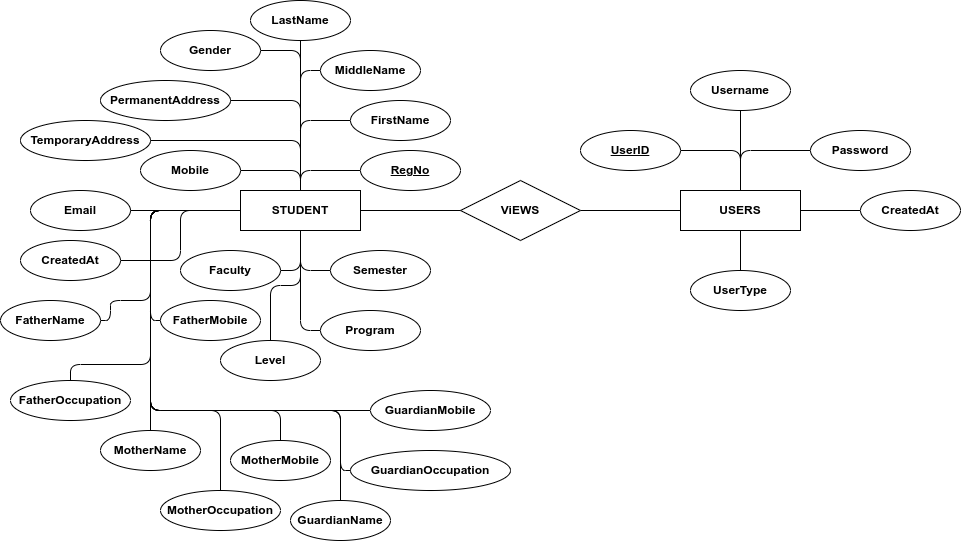

The diagram above was exported from draw.io. Its source (the exported page's mxGraphModel, read from the mxfile embedded in the PNG):
<mxGraphModel dx="1346" dy="610" grid="1" gridSize="10" guides="1" tooltips="1" connect="1" arrows="1" fold="1" page="1" pageScale="1" pageWidth="850" pageHeight="1100" math="0" shadow="0">
  <root>
    <mxCell id="nVx-LndPiBWBaImcnb7H-0" />
    <mxCell id="nVx-LndPiBWBaImcnb7H-1" parent="nVx-LndPiBWBaImcnb7H-0" />
    <mxCell id="nVx-LndPiBWBaImcnb7H-16" style="edgeStyle=none;html=1;entryX=0.5;entryY=0;entryDx=0;entryDy=0;" edge="1" parent="nVx-LndPiBWBaImcnb7H-1" source="nVx-LndPiBWBaImcnb7H-2" target="nVx-LndPiBWBaImcnb7H-5">
      <mxGeometry relative="1" as="geometry" />
    </mxCell>
    <mxCell id="nVx-LndPiBWBaImcnb7H-2" value="&lt;b&gt;START&lt;/b&gt;" style="strokeWidth=2;html=1;shape=mxgraph.flowchart.start_1;whiteSpace=wrap;" vertex="1" parent="nVx-LndPiBWBaImcnb7H-1">
      <mxGeometry x="400" y="80" width="80" height="40" as="geometry" />
    </mxCell>
    <mxCell id="nVx-LndPiBWBaImcnb7H-4" value="&lt;b&gt;STOP&lt;/b&gt;" style="strokeWidth=2;html=1;shape=mxgraph.flowchart.terminator;whiteSpace=wrap;" vertex="1" parent="nVx-LndPiBWBaImcnb7H-1">
      <mxGeometry x="80" y="680" width="80" height="40" as="geometry" />
    </mxCell>
    <mxCell id="nVx-LndPiBWBaImcnb7H-17" style="edgeStyle=none;html=1;entryX=0.5;entryY=0;entryDx=0;entryDy=0;entryPerimeter=0;" edge="1" parent="nVx-LndPiBWBaImcnb7H-1" source="nVx-LndPiBWBaImcnb7H-5" target="nVx-LndPiBWBaImcnb7H-6">
      <mxGeometry relative="1" as="geometry" />
    </mxCell>
    <mxCell id="nVx-LndPiBWBaImcnb7H-5" value="&lt;b&gt;Login Page&lt;/b&gt;" style="rounded=0;whiteSpace=wrap;html=1;" vertex="1" parent="nVx-LndPiBWBaImcnb7H-1">
      <mxGeometry x="400" y="160" width="80" height="40" as="geometry" />
    </mxCell>
    <mxCell id="nVx-LndPiBWBaImcnb7H-18" style="edgeStyle=orthogonalEdgeStyle;html=1;entryX=1;entryY=0.5;entryDx=0;entryDy=0;exitX=1;exitY=0.5;exitDx=0;exitDy=0;exitPerimeter=0;" edge="1" parent="nVx-LndPiBWBaImcnb7H-1" source="nVx-LndPiBWBaImcnb7H-6" target="nVx-LndPiBWBaImcnb7H-5">
      <mxGeometry relative="1" as="geometry">
        <Array as="points">
          <mxPoint x="560" y="300" />
          <mxPoint x="560" y="180" />
        </Array>
      </mxGeometry>
    </mxCell>
    <mxCell id="nVx-LndPiBWBaImcnb7H-20" style="edgeStyle=orthogonalEdgeStyle;html=1;" edge="1" parent="nVx-LndPiBWBaImcnb7H-1" source="nVx-LndPiBWBaImcnb7H-6" target="nVx-LndPiBWBaImcnb7H-7">
      <mxGeometry relative="1" as="geometry" />
    </mxCell>
    <mxCell id="nVx-LndPiBWBaImcnb7H-6" value="&lt;b&gt;Authentication?&lt;/b&gt;" style="strokeWidth=2;html=1;shape=mxgraph.flowchart.decision;whiteSpace=wrap;" vertex="1" parent="nVx-LndPiBWBaImcnb7H-1">
      <mxGeometry x="380" y="240" width="120" height="120" as="geometry" />
    </mxCell>
    <mxCell id="nVx-LndPiBWBaImcnb7H-22" style="edgeStyle=orthogonalEdgeStyle;html=1;entryX=0.5;entryY=0;entryDx=0;entryDy=0;entryPerimeter=0;" edge="1" parent="nVx-LndPiBWBaImcnb7H-1" source="nVx-LndPiBWBaImcnb7H-7" target="nVx-LndPiBWBaImcnb7H-8">
      <mxGeometry relative="1" as="geometry" />
    </mxCell>
    <mxCell id="nVx-LndPiBWBaImcnb7H-7" value="&lt;b&gt;Dashboard&lt;/b&gt;" style="rounded=0;whiteSpace=wrap;html=1;" vertex="1" parent="nVx-LndPiBWBaImcnb7H-1">
      <mxGeometry x="240" y="280" width="80" height="40" as="geometry" />
    </mxCell>
    <mxCell id="nVx-LndPiBWBaImcnb7H-24" style="edgeStyle=orthogonalEdgeStyle;html=1;entryX=0.5;entryY=0;entryDx=0;entryDy=0;" edge="1" parent="nVx-LndPiBWBaImcnb7H-1" source="nVx-LndPiBWBaImcnb7H-8" target="nVx-LndPiBWBaImcnb7H-9">
      <mxGeometry relative="1" as="geometry" />
    </mxCell>
    <mxCell id="nVx-LndPiBWBaImcnb7H-27" style="edgeStyle=orthogonalEdgeStyle;html=1;entryX=0;entryY=0.5;entryDx=0;entryDy=0;entryPerimeter=0;" edge="1" parent="nVx-LndPiBWBaImcnb7H-1" source="nVx-LndPiBWBaImcnb7H-8" target="nVx-LndPiBWBaImcnb7H-10">
      <mxGeometry relative="1" as="geometry" />
    </mxCell>
    <mxCell id="nVx-LndPiBWBaImcnb7H-8" value="&lt;b&gt;Operation&lt;br&gt;Complete?&lt;/b&gt;" style="strokeWidth=2;html=1;shape=mxgraph.flowchart.decision;whiteSpace=wrap;" vertex="1" parent="nVx-LndPiBWBaImcnb7H-1">
      <mxGeometry x="60" y="440" width="120" height="120" as="geometry" />
    </mxCell>
    <mxCell id="nVx-LndPiBWBaImcnb7H-26" style="edgeStyle=orthogonalEdgeStyle;html=1;entryX=0.5;entryY=0;entryDx=0;entryDy=0;entryPerimeter=0;" edge="1" parent="nVx-LndPiBWBaImcnb7H-1" source="nVx-LndPiBWBaImcnb7H-9" target="nVx-LndPiBWBaImcnb7H-4">
      <mxGeometry relative="1" as="geometry" />
    </mxCell>
    <mxCell id="nVx-LndPiBWBaImcnb7H-9" value="&lt;b&gt;Log Out&lt;/b&gt;" style="rounded=0;whiteSpace=wrap;html=1;" vertex="1" parent="nVx-LndPiBWBaImcnb7H-1">
      <mxGeometry x="80" y="600" width="80" height="40" as="geometry" />
    </mxCell>
    <mxCell id="nVx-LndPiBWBaImcnb7H-30" style="edgeStyle=orthogonalEdgeStyle;html=1;entryX=0;entryY=0.5;entryDx=0;entryDy=0;" edge="1" parent="nVx-LndPiBWBaImcnb7H-1" source="nVx-LndPiBWBaImcnb7H-10" target="nVx-LndPiBWBaImcnb7H-11">
      <mxGeometry relative="1" as="geometry" />
    </mxCell>
    <mxCell id="nVx-LndPiBWBaImcnb7H-10" value="&lt;b&gt;Add &lt;br&gt;Record?&lt;/b&gt;" style="strokeWidth=2;html=1;shape=mxgraph.flowchart.decision;whiteSpace=wrap;" vertex="1" parent="nVx-LndPiBWBaImcnb7H-1">
      <mxGeometry x="380" y="440" width="120" height="120" as="geometry" />
    </mxCell>
    <mxCell id="nVx-LndPiBWBaImcnb7H-31" style="edgeStyle=orthogonalEdgeStyle;html=1;entryX=0.5;entryY=0;entryDx=0;entryDy=0;entryPerimeter=0;" edge="1" parent="nVx-LndPiBWBaImcnb7H-1" source="nVx-LndPiBWBaImcnb7H-11" target="nVx-LndPiBWBaImcnb7H-12">
      <mxGeometry relative="1" as="geometry" />
    </mxCell>
    <mxCell id="nVx-LndPiBWBaImcnb7H-11" value="&lt;b&gt;Add Record&lt;/b&gt;" style="rounded=0;whiteSpace=wrap;html=1;" vertex="1" parent="nVx-LndPiBWBaImcnb7H-1">
      <mxGeometry x="560" y="480" width="80" height="40" as="geometry" />
    </mxCell>
    <mxCell id="nVx-LndPiBWBaImcnb7H-32" style="edgeStyle=orthogonalEdgeStyle;html=1;entryX=0.5;entryY=1;entryDx=0;entryDy=0;" edge="1" parent="nVx-LndPiBWBaImcnb7H-1" source="nVx-LndPiBWBaImcnb7H-12" target="nVx-LndPiBWBaImcnb7H-7">
      <mxGeometry relative="1" as="geometry" />
    </mxCell>
    <mxCell id="nVx-LndPiBWBaImcnb7H-34" style="edgeStyle=orthogonalEdgeStyle;html=1;entryX=0;entryY=0.5;entryDx=0;entryDy=0;" edge="1" parent="nVx-LndPiBWBaImcnb7H-1" source="nVx-LndPiBWBaImcnb7H-12" target="nVx-LndPiBWBaImcnb7H-13">
      <mxGeometry relative="1" as="geometry" />
    </mxCell>
    <mxCell id="nVx-LndPiBWBaImcnb7H-12" value="&lt;b&gt;Found&amp;nbsp;&lt;br&gt;Mistake?&lt;/b&gt;" style="strokeWidth=2;html=1;shape=mxgraph.flowchart.decision;whiteSpace=wrap;" vertex="1" parent="nVx-LndPiBWBaImcnb7H-1">
      <mxGeometry x="540" y="560" width="120" height="120" as="geometry" />
    </mxCell>
    <mxCell id="nVx-LndPiBWBaImcnb7H-36" style="edgeStyle=orthogonalEdgeStyle;html=1;entryX=0.5;entryY=1;entryDx=0;entryDy=0;entryPerimeter=0;" edge="1" parent="nVx-LndPiBWBaImcnb7H-1" source="nVx-LndPiBWBaImcnb7H-13" target="nVx-LndPiBWBaImcnb7H-14">
      <mxGeometry relative="1" as="geometry" />
    </mxCell>
    <mxCell id="nVx-LndPiBWBaImcnb7H-13" value="&lt;b&gt;Edit Record&lt;/b&gt;" style="rounded=0;whiteSpace=wrap;html=1;" vertex="1" parent="nVx-LndPiBWBaImcnb7H-1">
      <mxGeometry x="720" y="600" width="80" height="40" as="geometry" />
    </mxCell>
    <mxCell id="nVx-LndPiBWBaImcnb7H-37" style="edgeStyle=orthogonalEdgeStyle;html=1;entryX=0.5;entryY=1;entryDx=0;entryDy=0;exitX=0;exitY=0.5;exitDx=0;exitDy=0;exitPerimeter=0;" edge="1" parent="nVx-LndPiBWBaImcnb7H-1" source="nVx-LndPiBWBaImcnb7H-14" target="nVx-LndPiBWBaImcnb7H-7">
      <mxGeometry relative="1" as="geometry">
        <Array as="points">
          <mxPoint x="660" y="500" />
          <mxPoint x="660" y="410" />
          <mxPoint x="280" y="410" />
        </Array>
      </mxGeometry>
    </mxCell>
    <mxCell id="nVx-LndPiBWBaImcnb7H-39" style="edgeStyle=orthogonalEdgeStyle;html=1;entryX=0.5;entryY=1;entryDx=0;entryDy=0;" edge="1" parent="nVx-LndPiBWBaImcnb7H-1" source="nVx-LndPiBWBaImcnb7H-14" target="nVx-LndPiBWBaImcnb7H-15">
      <mxGeometry relative="1" as="geometry" />
    </mxCell>
    <mxCell id="nVx-LndPiBWBaImcnb7H-14" value="&lt;b&gt;Record&lt;br&gt;Required?&lt;/b&gt;" style="strokeWidth=2;html=1;shape=mxgraph.flowchart.decision;whiteSpace=wrap;" vertex="1" parent="nVx-LndPiBWBaImcnb7H-1">
      <mxGeometry x="700" y="440" width="120" height="120" as="geometry" />
    </mxCell>
    <mxCell id="nVx-LndPiBWBaImcnb7H-40" style="edgeStyle=orthogonalEdgeStyle;html=1;entryX=0.5;entryY=1;entryDx=0;entryDy=0;" edge="1" parent="nVx-LndPiBWBaImcnb7H-1" source="nVx-LndPiBWBaImcnb7H-15" target="nVx-LndPiBWBaImcnb7H-7">
      <mxGeometry relative="1" as="geometry" />
    </mxCell>
    <mxCell id="nVx-LndPiBWBaImcnb7H-15" value="&lt;b&gt;Delete Record&lt;/b&gt;" style="rounded=0;whiteSpace=wrap;html=1;" vertex="1" parent="nVx-LndPiBWBaImcnb7H-1">
      <mxGeometry x="700" y="360" width="120" height="40" as="geometry" />
    </mxCell>
    <mxCell id="nVx-LndPiBWBaImcnb7H-19" value="&lt;b&gt;False&lt;/b&gt;" style="text;html=1;align=center;verticalAlign=middle;resizable=0;points=[];autosize=1;strokeColor=none;fillColor=none;" vertex="1" parent="nVx-LndPiBWBaImcnb7H-1">
      <mxGeometry x="565" y="220" width="50" height="20" as="geometry" />
    </mxCell>
    <mxCell id="nVx-LndPiBWBaImcnb7H-21" value="&lt;b&gt;True&lt;/b&gt;" style="text;html=1;align=center;verticalAlign=middle;resizable=0;points=[];autosize=1;strokeColor=none;fillColor=none;" vertex="1" parent="nVx-LndPiBWBaImcnb7H-1">
      <mxGeometry x="330" y="280" width="40" height="20" as="geometry" />
    </mxCell>
    <mxCell id="nVx-LndPiBWBaImcnb7H-25" value="&lt;b&gt;True&lt;/b&gt;" style="text;html=1;align=center;verticalAlign=middle;resizable=0;points=[];autosize=1;strokeColor=none;fillColor=none;" vertex="1" parent="nVx-LndPiBWBaImcnb7H-1">
      <mxGeometry x="120" y="570" width="40" height="20" as="geometry" />
    </mxCell>
    <mxCell id="nVx-LndPiBWBaImcnb7H-28" value="&lt;b&gt;False&lt;/b&gt;" style="text;html=1;align=center;verticalAlign=middle;resizable=0;points=[];autosize=1;strokeColor=none;fillColor=none;" vertex="1" parent="nVx-LndPiBWBaImcnb7H-1">
      <mxGeometry x="320" y="480" width="50" height="20" as="geometry" />
    </mxCell>
    <mxCell id="nVx-LndPiBWBaImcnb7H-33" value="&lt;b&gt;False&lt;/b&gt;" style="text;html=1;align=center;verticalAlign=middle;resizable=0;points=[];autosize=1;strokeColor=none;fillColor=none;" vertex="1" parent="nVx-LndPiBWBaImcnb7H-1">
      <mxGeometry x="320" y="600" width="50" height="20" as="geometry" />
    </mxCell>
    <mxCell id="nVx-LndPiBWBaImcnb7H-35" value="&lt;b&gt;True&lt;/b&gt;" style="text;html=1;align=center;verticalAlign=middle;resizable=0;points=[];autosize=1;strokeColor=none;fillColor=none;" vertex="1" parent="nVx-LndPiBWBaImcnb7H-1">
      <mxGeometry x="670" y="600" width="40" height="20" as="geometry" />
    </mxCell>
    <mxCell id="nVx-LndPiBWBaImcnb7H-38" value="&lt;b&gt;False&lt;/b&gt;" style="text;html=1;align=center;verticalAlign=middle;resizable=0;points=[];autosize=1;strokeColor=none;fillColor=none;" vertex="1" parent="nVx-LndPiBWBaImcnb7H-1">
      <mxGeometry x="760" y="410" width="50" height="20" as="geometry" />
    </mxCell>
    <mxCell id="nVx-LndPiBWBaImcnb7H-41" value="&lt;b&gt;True&lt;/b&gt;" style="text;html=1;align=center;verticalAlign=middle;resizable=0;points=[];autosize=1;strokeColor=none;fillColor=none;" vertex="1" parent="nVx-LndPiBWBaImcnb7H-1">
      <mxGeometry x="320" y="390" width="40" height="20" as="geometry" />
    </mxCell>
  </root>
</mxGraphModel>